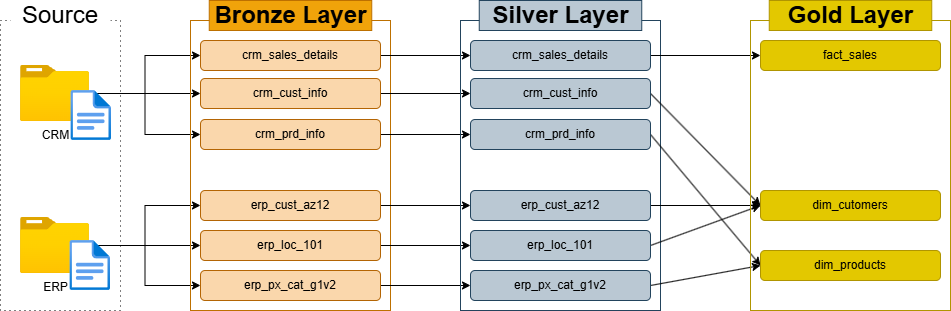

The diagram above was exported from draw.io. Its source (the exported page's mxGraphModel, read from the mxfile embedded in the PNG):
<mxGraphModel dx="1006" dy="732" grid="1" gridSize="10" guides="1" tooltips="1" connect="1" arrows="1" fold="1" page="1" pageScale="1" pageWidth="827" pageHeight="1169" math="0" shadow="0">
  <root>
    <mxCell id="0" />
    <mxCell id="1" parent="0" />
    <mxCell id="5mZ2MvApQd6cmv2HdOOt-2" parent="1" style="rounded=0;whiteSpace=wrap;html=1;strokeColor=default;dashed=1;dashPattern=1 4;" value="" vertex="1">
      <mxGeometry height="290" width="120" x="70" y="280" as="geometry" />
    </mxCell>
    <mxCell id="5mZ2MvApQd6cmv2HdOOt-5" parent="1" style="rounded=0;whiteSpace=wrap;html=1;strokeColor=none;" value="&lt;font style=&quot;font-size: 24px;&quot;&gt;Source&lt;/font&gt;" vertex="1">
      <mxGeometry height="30" width="100" x="80" y="260" as="geometry" />
    </mxCell>
    <mxCell id="5mZ2MvApQd6cmv2HdOOt-27" edge="1" parent="1" source="5mZ2MvApQd6cmv2HdOOt-6" style="edgeStyle=orthogonalEdgeStyle;rounded=0;orthogonalLoop=1;jettySize=auto;html=1;entryX=0;entryY=0.5;entryDx=0;entryDy=0;" target="5mZ2MvApQd6cmv2HdOOt-16">
      <mxGeometry relative="1" as="geometry" />
    </mxCell>
    <mxCell id="5mZ2MvApQd6cmv2HdOOt-28" edge="1" parent="1" source="5mZ2MvApQd6cmv2HdOOt-6" style="edgeStyle=orthogonalEdgeStyle;rounded=0;orthogonalLoop=1;jettySize=auto;html=1;entryX=0;entryY=0.5;entryDx=0;entryDy=0;" target="5mZ2MvApQd6cmv2HdOOt-17">
      <mxGeometry relative="1" as="geometry" />
    </mxCell>
    <mxCell id="5mZ2MvApQd6cmv2HdOOt-29" edge="1" parent="1" source="5mZ2MvApQd6cmv2HdOOt-6" style="edgeStyle=orthogonalEdgeStyle;rounded=0;orthogonalLoop=1;jettySize=auto;html=1;" target="5mZ2MvApQd6cmv2HdOOt-15">
      <mxGeometry relative="1" as="geometry" />
    </mxCell>
    <mxCell id="5mZ2MvApQd6cmv2HdOOt-6" parent="1" style="image;aspect=fixed;html=1;points=[];align=center;fontSize=12;image=img/lib/azure2/general/Folder_Blank.svg;" value="CRM" vertex="1">
      <mxGeometry height="56.00000000000001" width="69" x="90" y="325" as="geometry" />
    </mxCell>
    <mxCell id="5mZ2MvApQd6cmv2HdOOt-31" edge="1" parent="1" source="5mZ2MvApQd6cmv2HdOOt-7" style="edgeStyle=orthogonalEdgeStyle;rounded=0;orthogonalLoop=1;jettySize=auto;html=1;" target="5mZ2MvApQd6cmv2HdOOt-18">
      <mxGeometry relative="1" as="geometry" />
    </mxCell>
    <mxCell id="5mZ2MvApQd6cmv2HdOOt-32" edge="1" parent="1" source="5mZ2MvApQd6cmv2HdOOt-7" style="edgeStyle=orthogonalEdgeStyle;rounded=0;orthogonalLoop=1;jettySize=auto;html=1;" target="5mZ2MvApQd6cmv2HdOOt-19">
      <mxGeometry relative="1" as="geometry" />
    </mxCell>
    <mxCell id="5mZ2MvApQd6cmv2HdOOt-33" edge="1" parent="1" source="5mZ2MvApQd6cmv2HdOOt-7" style="edgeStyle=orthogonalEdgeStyle;rounded=0;orthogonalLoop=1;jettySize=auto;html=1;entryX=0;entryY=0.5;entryDx=0;entryDy=0;" target="5mZ2MvApQd6cmv2HdOOt-20">
      <mxGeometry relative="1" as="geometry" />
    </mxCell>
    <mxCell id="5mZ2MvApQd6cmv2HdOOt-7" parent="1" style="image;aspect=fixed;html=1;points=[];align=center;fontSize=12;image=img/lib/azure2/general/Folder_Blank.svg;" value="ERP" vertex="1">
      <mxGeometry height="56.00000000000001" width="69" x="90" y="477" as="geometry" />
    </mxCell>
    <mxCell id="5mZ2MvApQd6cmv2HdOOt-8" parent="1" style="image;aspect=fixed;html=1;points=[];align=center;fontSize=12;image=img/lib/azure2/general/File.svg;" value="" vertex="1">
      <mxGeometry height="50" width="40.58" x="140.42000000000002" y="350" as="geometry" />
    </mxCell>
    <mxCell id="5mZ2MvApQd6cmv2HdOOt-9" parent="1" style="image;aspect=fixed;html=1;points=[];align=center;fontSize=12;image=img/lib/azure2/general/File.svg;" value="" vertex="1">
      <mxGeometry height="50" width="40.58" x="139.42000000000002" y="500" as="geometry" />
    </mxCell>
    <mxCell id="5mZ2MvApQd6cmv2HdOOt-10" parent="1" style="rounded=0;whiteSpace=wrap;html=1;fillColor=none;fontColor=#000000;strokeColor=#BD7000;" value="" vertex="1">
      <mxGeometry height="290" width="200" x="260" y="280" as="geometry" />
    </mxCell>
    <mxCell id="5mZ2MvApQd6cmv2HdOOt-13" parent="1" style="rounded=0;whiteSpace=wrap;html=1;strokeColor=#BD7000;fillColor=#f0a30a;fontColor=#000000;" value="&lt;span style=&quot;font-size: 24px;&quot;&gt;&lt;b&gt;Bronze Layer&lt;/b&gt;&lt;/span&gt;" vertex="1">
      <mxGeometry height="30" width="162.5" x="278.75" y="260" as="geometry" />
    </mxCell>
    <mxCell id="SOdjqqnBjaCI1_KHFJEA-10" edge="1" parent="1" source="5mZ2MvApQd6cmv2HdOOt-15" style="edgeStyle=orthogonalEdgeStyle;rounded=0;orthogonalLoop=1;jettySize=auto;html=1;exitX=1;exitY=0.5;exitDx=0;exitDy=0;" target="SOdjqqnBjaCI1_KHFJEA-4">
      <mxGeometry relative="1" as="geometry" />
    </mxCell>
    <mxCell id="5mZ2MvApQd6cmv2HdOOt-15" parent="1" style="rounded=1;whiteSpace=wrap;html=1;fillColor=#fad7ac;strokeColor=#b46504;" value="crm_sales_details" vertex="1">
      <mxGeometry height="30" width="180" x="270" y="300" as="geometry" />
    </mxCell>
    <mxCell id="SOdjqqnBjaCI1_KHFJEA-11" edge="1" parent="1" source="5mZ2MvApQd6cmv2HdOOt-16" style="edgeStyle=orthogonalEdgeStyle;rounded=0;orthogonalLoop=1;jettySize=auto;html=1;exitX=1;exitY=0.5;exitDx=0;exitDy=0;entryX=0;entryY=0.5;entryDx=0;entryDy=0;" target="SOdjqqnBjaCI1_KHFJEA-5">
      <mxGeometry relative="1" as="geometry" />
    </mxCell>
    <mxCell id="5mZ2MvApQd6cmv2HdOOt-16" parent="1" style="rounded=1;whiteSpace=wrap;html=1;fillColor=#fad7ac;strokeColor=#b46504;" value="crm_cust_info" vertex="1">
      <mxGeometry height="30" width="180" x="270" y="338" as="geometry" />
    </mxCell>
    <mxCell id="SOdjqqnBjaCI1_KHFJEA-12" edge="1" parent="1" source="5mZ2MvApQd6cmv2HdOOt-17" style="edgeStyle=orthogonalEdgeStyle;rounded=0;orthogonalLoop=1;jettySize=auto;html=1;exitX=1;exitY=0.5;exitDx=0;exitDy=0;entryX=0;entryY=0.5;entryDx=0;entryDy=0;" target="SOdjqqnBjaCI1_KHFJEA-6">
      <mxGeometry relative="1" as="geometry" />
    </mxCell>
    <mxCell id="5mZ2MvApQd6cmv2HdOOt-17" parent="1" style="rounded=1;whiteSpace=wrap;html=1;fillColor=#fad7ac;strokeColor=#b46504;" value="crm_prd_info" vertex="1">
      <mxGeometry height="30" width="180" x="270" y="379" as="geometry" />
    </mxCell>
    <mxCell id="SOdjqqnBjaCI1_KHFJEA-13" edge="1" parent="1" source="5mZ2MvApQd6cmv2HdOOt-18" style="edgeStyle=orthogonalEdgeStyle;rounded=0;orthogonalLoop=1;jettySize=auto;html=1;exitX=1;exitY=0.5;exitDx=0;exitDy=0;entryX=0;entryY=0.5;entryDx=0;entryDy=0;" target="SOdjqqnBjaCI1_KHFJEA-7">
      <mxGeometry relative="1" as="geometry" />
    </mxCell>
    <mxCell id="5mZ2MvApQd6cmv2HdOOt-18" parent="1" style="rounded=1;whiteSpace=wrap;html=1;fillColor=#fad7ac;strokeColor=#b46504;" value="erp_cust_az12" vertex="1">
      <mxGeometry height="30" width="180" x="270" y="450" as="geometry" />
    </mxCell>
    <mxCell id="SOdjqqnBjaCI1_KHFJEA-14" edge="1" parent="1" source="5mZ2MvApQd6cmv2HdOOt-19" style="edgeStyle=orthogonalEdgeStyle;rounded=0;orthogonalLoop=1;jettySize=auto;html=1;exitX=1;exitY=0.5;exitDx=0;exitDy=0;entryX=0;entryY=0.5;entryDx=0;entryDy=0;" target="SOdjqqnBjaCI1_KHFJEA-8">
      <mxGeometry relative="1" as="geometry" />
    </mxCell>
    <mxCell id="5mZ2MvApQd6cmv2HdOOt-19" parent="1" style="rounded=1;whiteSpace=wrap;html=1;fillColor=#fad7ac;strokeColor=#b46504;" value="erp_loc_101" vertex="1">
      <mxGeometry height="30" width="180" x="270" y="490" as="geometry" />
    </mxCell>
    <mxCell id="SOdjqqnBjaCI1_KHFJEA-15" edge="1" parent="1" source="5mZ2MvApQd6cmv2HdOOt-20" style="edgeStyle=orthogonalEdgeStyle;rounded=0;orthogonalLoop=1;jettySize=auto;html=1;exitX=1;exitY=0.5;exitDx=0;exitDy=0;entryX=0;entryY=0.5;entryDx=0;entryDy=0;" target="SOdjqqnBjaCI1_KHFJEA-9">
      <mxGeometry relative="1" as="geometry" />
    </mxCell>
    <mxCell id="5mZ2MvApQd6cmv2HdOOt-20" parent="1" style="rounded=1;whiteSpace=wrap;html=1;fillColor=#fad7ac;strokeColor=#b46504;" value="erp_px_cat_g1v2" vertex="1">
      <mxGeometry height="30" width="180" x="270" y="530" as="geometry" />
    </mxCell>
    <mxCell id="SOdjqqnBjaCI1_KHFJEA-2" parent="1" style="rounded=0;whiteSpace=wrap;html=1;fillColor=none;strokeColor=#23445d;" value="" vertex="1">
      <mxGeometry height="290" width="200" x="530" y="280" as="geometry" />
    </mxCell>
    <mxCell id="SOdjqqnBjaCI1_KHFJEA-3" parent="1" style="rounded=0;whiteSpace=wrap;html=1;strokeColor=#23445d;fillColor=#bac8d3;" value="&lt;span style=&quot;font-size: 24px;&quot;&gt;&lt;b&gt;Silver Layer&lt;/b&gt;&lt;/span&gt;" vertex="1">
      <mxGeometry height="30" width="162.5" x="548.75" y="260" as="geometry" />
    </mxCell>
    <mxCell id="SOdjqqnBjaCI1_KHFJEA-21" edge="1" parent="1" source="SOdjqqnBjaCI1_KHFJEA-4" style="rounded=0;orthogonalLoop=1;jettySize=auto;html=1;exitX=1;exitY=0.5;exitDx=0;exitDy=0;entryX=0;entryY=0.5;entryDx=0;entryDy=0;" target="SOdjqqnBjaCI1_KHFJEA-18">
      <mxGeometry relative="1" as="geometry" />
    </mxCell>
    <mxCell id="SOdjqqnBjaCI1_KHFJEA-4" parent="1" style="rounded=1;whiteSpace=wrap;html=1;fillColor=#bac8d3;strokeColor=#23445d;" value="crm_sales_details" vertex="1">
      <mxGeometry height="30" width="180" x="540" y="300" as="geometry" />
    </mxCell>
    <mxCell id="SOdjqqnBjaCI1_KHFJEA-22" edge="1" parent="1" source="SOdjqqnBjaCI1_KHFJEA-5" style="rounded=0;orthogonalLoop=1;jettySize=auto;html=1;exitX=1;exitY=0.5;exitDx=0;exitDy=0;entryX=0;entryY=0.5;entryDx=0;entryDy=0;" target="SOdjqqnBjaCI1_KHFJEA-19">
      <mxGeometry relative="1" as="geometry" />
    </mxCell>
    <mxCell id="SOdjqqnBjaCI1_KHFJEA-5" parent="1" style="rounded=1;whiteSpace=wrap;html=1;fillColor=#bac8d3;strokeColor=#23445d;" value="crm_cust_info" vertex="1">
      <mxGeometry height="30" width="180" x="540" y="338" as="geometry" />
    </mxCell>
    <mxCell id="SOdjqqnBjaCI1_KHFJEA-23" edge="1" parent="1" source="SOdjqqnBjaCI1_KHFJEA-6" style="rounded=0;orthogonalLoop=1;jettySize=auto;html=1;exitX=1;exitY=0.5;exitDx=0;exitDy=0;entryX=0;entryY=0.5;entryDx=0;entryDy=0;" target="SOdjqqnBjaCI1_KHFJEA-20">
      <mxGeometry relative="1" as="geometry" />
    </mxCell>
    <mxCell id="SOdjqqnBjaCI1_KHFJEA-6" parent="1" style="rounded=1;whiteSpace=wrap;html=1;fillColor=#bac8d3;strokeColor=#23445d;" value="crm_prd_info" vertex="1">
      <mxGeometry height="30" width="180" x="540" y="379" as="geometry" />
    </mxCell>
    <mxCell id="SOdjqqnBjaCI1_KHFJEA-24" edge="1" parent="1" source="SOdjqqnBjaCI1_KHFJEA-7" style="edgeStyle=orthogonalEdgeStyle;rounded=0;orthogonalLoop=1;jettySize=auto;html=1;exitX=1;exitY=0.5;exitDx=0;exitDy=0;" target="SOdjqqnBjaCI1_KHFJEA-19">
      <mxGeometry relative="1" as="geometry" />
    </mxCell>
    <mxCell id="SOdjqqnBjaCI1_KHFJEA-7" parent="1" style="rounded=1;whiteSpace=wrap;html=1;fillColor=#bac8d3;strokeColor=#23445d;" value="erp_cust_az12" vertex="1">
      <mxGeometry height="30" width="180" x="540" y="450" as="geometry" />
    </mxCell>
    <mxCell id="SOdjqqnBjaCI1_KHFJEA-25" edge="1" parent="1" source="SOdjqqnBjaCI1_KHFJEA-8" style="rounded=0;orthogonalLoop=1;jettySize=auto;html=1;exitX=1;exitY=0.5;exitDx=0;exitDy=0;entryX=0;entryY=0.5;entryDx=0;entryDy=0;" target="SOdjqqnBjaCI1_KHFJEA-19">
      <mxGeometry relative="1" as="geometry" />
    </mxCell>
    <mxCell id="SOdjqqnBjaCI1_KHFJEA-8" parent="1" style="rounded=1;whiteSpace=wrap;html=1;fillColor=#bac8d3;strokeColor=#23445d;" value="erp_loc_101" vertex="1">
      <mxGeometry height="30" width="180" x="540" y="490" as="geometry" />
    </mxCell>
    <mxCell id="SOdjqqnBjaCI1_KHFJEA-26" edge="1" parent="1" source="SOdjqqnBjaCI1_KHFJEA-9" style="rounded=0;orthogonalLoop=1;jettySize=auto;html=1;exitX=1;exitY=0.5;exitDx=0;exitDy=0;entryX=0;entryY=0.5;entryDx=0;entryDy=0;" target="SOdjqqnBjaCI1_KHFJEA-20">
      <mxGeometry relative="1" as="geometry" />
    </mxCell>
    <mxCell id="SOdjqqnBjaCI1_KHFJEA-9" parent="1" style="rounded=1;whiteSpace=wrap;html=1;fillColor=#bac8d3;strokeColor=#23445d;" value="erp_px_cat_g1v2" vertex="1">
      <mxGeometry height="30" width="180" x="540" y="530" as="geometry" />
    </mxCell>
    <mxCell id="SOdjqqnBjaCI1_KHFJEA-16" parent="1" style="rounded=0;whiteSpace=wrap;html=1;fillColor=none;strokeColor=#B09500;fontColor=#000000;" value="" vertex="1">
      <mxGeometry height="290" width="200" x="820" y="280" as="geometry" />
    </mxCell>
    <mxCell id="SOdjqqnBjaCI1_KHFJEA-17" parent="1" style="rounded=0;whiteSpace=wrap;html=1;strokeColor=#B09500;fillColor=#e3c800;fontColor=#000000;" value="&lt;span style=&quot;font-size: 24px;&quot;&gt;&lt;b&gt;Gold Layer&lt;/b&gt;&lt;/span&gt;" vertex="1">
      <mxGeometry height="30" width="162.5" x="838.75" y="260" as="geometry" />
    </mxCell>
    <mxCell id="SOdjqqnBjaCI1_KHFJEA-18" parent="1" style="rounded=1;whiteSpace=wrap;html=1;fillColor=#e3c800;strokeColor=#B09500;fontColor=#000000;" value="fact_sales" vertex="1">
      <mxGeometry height="30" width="180" x="830" y="300" as="geometry" />
    </mxCell>
    <mxCell id="SOdjqqnBjaCI1_KHFJEA-19" parent="1" style="rounded=1;whiteSpace=wrap;html=1;fillColor=#e3c800;strokeColor=#B09500;fontColor=#000000;" value="dim_cutomers" vertex="1">
      <mxGeometry height="30" width="180" x="830" y="450" as="geometry" />
    </mxCell>
    <mxCell id="SOdjqqnBjaCI1_KHFJEA-20" parent="1" style="rounded=1;whiteSpace=wrap;html=1;fillColor=#e3c800;strokeColor=#B09500;fontColor=#000000;" value="dim_products" vertex="1">
      <mxGeometry height="30" width="180" x="830" y="510" as="geometry" />
    </mxCell>
  </root>
</mxGraphModel>